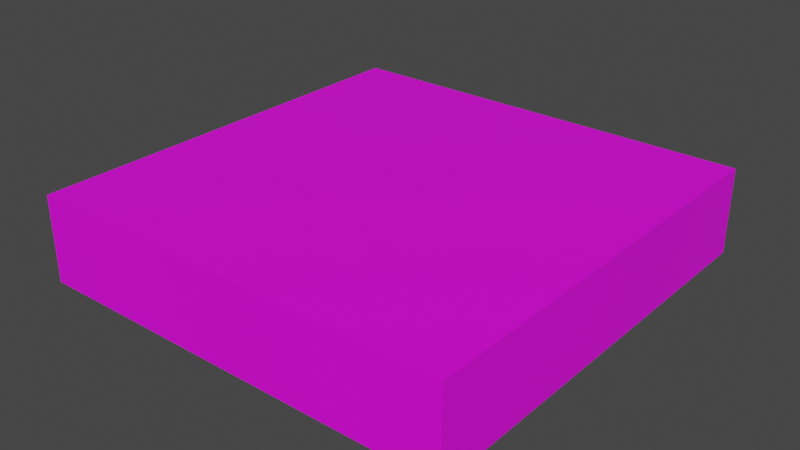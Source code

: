# Source: poledrogacala.blend  (saved by Blender 3.4.6; exported with 4.5.12 LTS)
import bpy
from mathutils import Matrix  # noqa: F401  (used for matrix-valued properties, if any)

bpy.ops.wm.read_factory_settings(use_empty=True)
scene = bpy.context.scene
scene.name = 'Scene'

# ---- collections
col_collection = bpy.data.collections.new('Collection'); scene.collection.children.link(col_collection)

# ---- images (referenced by path relative to the original .blend; pixels are not part of the script)
import os
ASSET_DIR = os.environ.get("B2B_ASSET_DIR", "")  # directory of the original .blend (textures are referenced by path, not embedded)
HERE = os.path.dirname(os.path.abspath(__file__))  # packed textures are extracted next to this script under _unpacked/

def load_image(name, relpath, width, height, colorspace="sRGB"):
    """Load a texture the original file referenced (path relative to the .blend, or extracted next to this script)."""
    p = next((c for c in (os.path.join(HERE, relpath), os.path.join(ASSET_DIR, relpath)) if relpath and os.path.exists(c)), "")
    if p:
        img = bpy.data.images.load(p, check_existing=True)
        img.name = name
    else:  # same state as the original file: an image datablock whose file is absent (Cycles renders it pink)
        img = bpy.data.images.new(name, width, height)
        img.source = "FILE"
        img.filepath = "//" + (relpath or name)
    img.colorspace_settings.name = colorspace
    return img
img_pole_droga_cala_png = load_image('Pole droga cala.png', 'Pole droga cala.png', 1024, 1024, 'sRGB')

# ---- materials (node trees are filled in below, after node groups)
mat_material_001 = bpy.data.materials.new('Material.001')
mat_material_001.use_backface_culling = True
mat_material_001.use_transparent_shadow = False

# ---- material node trees
mat_material_001.use_nodes = True; mat_material_001.node_tree.nodes.clear()
_N = mat_material_001.node_tree.nodes; _L = mat_material_001.node_tree.links
n0 = _N.new('ShaderNodeOutputMaterial'); n0.name = 'Material Output'; n0.location = (300, 300)
n1 = _N.new('ShaderNodeBsdfPrincipled'); n1.name = 'Principled BSDF'; n1.location = (23, 420)
n1.distribution = 'GGX'
n1.subsurface_method = 'RANDOM_WALK_SKIN'
n1.inputs[3].default_value = 1.45
n1.inputs[27].default_value = (0.0, 0.0, 0.0, 1.0)
n1.inputs[28].default_value = 1.0
n2 = _N.new('ShaderNodeTexImage'); n2.name = 'Image Texture'; n2.location = (-302, 410)
n2.image = img_pole_droga_cala_png
_L.new(n2.outputs[0], n1.inputs[0])
_L.new(n1.outputs[0], n0.inputs[0])
n0.is_active_output = True

# ---- world
world_world = bpy.data.worlds.new('World'); scene.world = world_world
world_world.use_nodes = True; world_world.node_tree.nodes.clear()
_N = world_world.node_tree.nodes; _L = world_world.node_tree.links
n0 = _N.new('ShaderNodeOutputWorld'); n0.name = 'World Output'; n0.location = (300, 300)
n1 = _N.new('ShaderNodeBackground'); n1.name = 'Background'; n1.location = (10, 300)
n1.inputs[0].default_value = (0.05088, 0.05088, 0.05088, 1.0)
_L.new(n1.outputs[0], n0.inputs[0])
n0.is_active_output = True
world_world.color = (0.05088, 0.05088, 0.05088)
world_world.use_sun_shadow = False
world_world.sun_shadow_jitter_overblur = 0.0

# ---- meshes
me_cube_001 = bpy.data.meshes.new('Cube.001')
me_cube_001.from_pydata([(-0.5, -0.5, -0.2), (-0.5, 0.5, -0.2), (-0.5, -0.5, 0.0), (0.5, -0.5, -0.2), (-0.5, 0.5, 0.0), (0.5, 0.5, 0.0), (0.5, 0.5, -0.2), (0.5, -0.5, 0.0)], [], [(1, 6, 3, 0), (6, 5, 7, 3), (1, 4, 5, 6), (0, 2, 4, 1), (5, 4, 2, 7), (3, 7, 2, 0)])
_uv = me_cube_001.uv_layers.new(name='UVMap')
_uv.uv.foreach_set('vector', [0.00155, 0.0008367, 0.5016, 0.0008368, 0.5016, 0.5008, 0.00155, 0.5008, 0.9, 0.9992, 0.8, 0.9992, 0.8, 0.4992, 0.9, 0.4992, 0.6287, 1.001, 0.5287, 1.001, 0.5287, 0.5007, 0.6287, 0.5007, 0.1256, 0.9992, 0.02564, 0.9992, 0.02564, 0.4992, 0.1256, 0.4992, 0.4992, 0.0, 0.9992, 5.96e-08, 0.9992, 0.5, 0.4992, 0.5, 0.7597, 1.001, 0.6597, 1.001, 0.6597, 0.5007, 0.7597, 0.5007])
me_cube_001.materials.append(mat_material_001)
me_cube_001.update()

# ---- objects
ob_cube = bpy.data.objects.new('Cube', me_cube_001)

# ---- transforms, parenting, visibility, modifiers, constraints
ob_cube.location = (0.0, 0.0, 0.0)

# ---- collection membership
col_collection.objects.link(ob_cube)

# ---- scene / render settings (as saved in the file)
scene.frame_start = 1; scene.frame_end = 250; scene.frame_set(1)
scene.render.engine = 'BLENDER_EEVEE_NEXT'
scene.cycles.sampling_pattern = 'TABULATED_SOBOL'
scene.cycles.use_light_tree = False
scene.view_settings.view_transform = 'Filmic'
bpy.context.view_layer.update()

# ---- added for rendering (the .blend has no active camera and no usable light): camera, sun
cam_auto = bpy.data.cameras.new('AutoCamera')
cam_auto.lens = 50.0
cam_auto.sensor_width = 36.0
cam_auto.clip_end = 1000.0
ob_auto_camera = bpy.data.objects.new('AutoCamera', cam_auto)
scene.collection.objects.link(ob_auto_camera)
ob_auto_camera.location = (1.32149, -1.58578, 0.957188)
ob_auto_camera.rotation_euler = (1.09748, -7.21219e-08, 0.694738)
scene.camera = ob_auto_camera
light_auto_sun = bpy.data.lights.new('AutoSun', 'SUN')
light_auto_sun.energy = 3.0
light_auto_sun.angle = 0.0523599
ob_auto_sun = bpy.data.objects.new('AutoSun', light_auto_sun)
scene.collection.objects.link(ob_auto_sun)
ob_auto_sun.rotation_euler = (0.872665, 0.174533, 0.523599)
bpy.context.view_layer.update()
